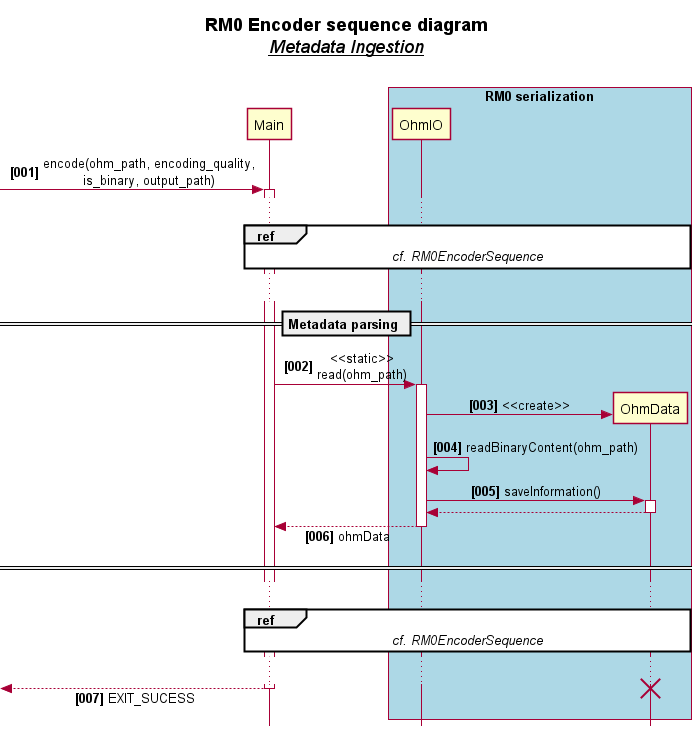

The diagram above was rendered by PlantUML. Its source (embedded in the PNG):
@startuml
'https://plantuml.com/sequence-diagram
!includesub ../style/style.puml!STYLE

title **RM0 Encoder sequence diagram**\n<i>__Metadata Ingestion__</i>\n
hide unlinked

participant Main
box "RM0 serialization"
    participant OhmIO
    participant OhmData
end box

[-> Main ++: encode(ohm_path, encoding_quality,\nis_binary, output_path)

...
ref over Main, OhmData
    <i>cf. RM0EncoderSequence</i>
end ref
...

== Metadata parsing ==

Main -> OhmIO ++: <<static>>\nread(ohm_path)

OhmIO -> OhmData **: <<create>>

OhmIO -> OhmIO: readBinaryContent(ohm_path)

OhmIO -> OhmData ++: saveInformation()
autonumber stop
return
autonumber resume

return ohmData

====

...
ref over Main, OhmData
    <i>cf. RM0EncoderSequence</i>
end ref
...

[<-- Main --: EXIT_SUCESS
destroy OhmData
@enduml